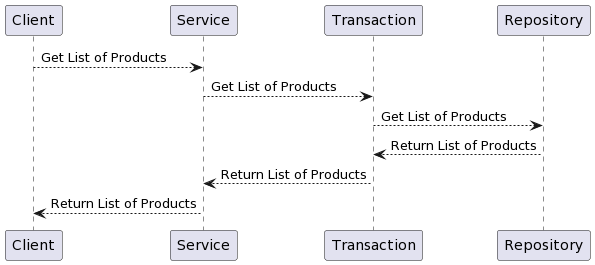

The diagram above was rendered by PlantUML. Its source (embedded in the PNG):
@startuml
Client --> Service: Get List of Products
Service --> Transaction : Get List of Products
Transaction --> Repository : Get List of Products
Repository --> Transaction : Return List of Products
Transaction --> Service : Return List of Products
Service  --> Client : Return List of Products
@enduml